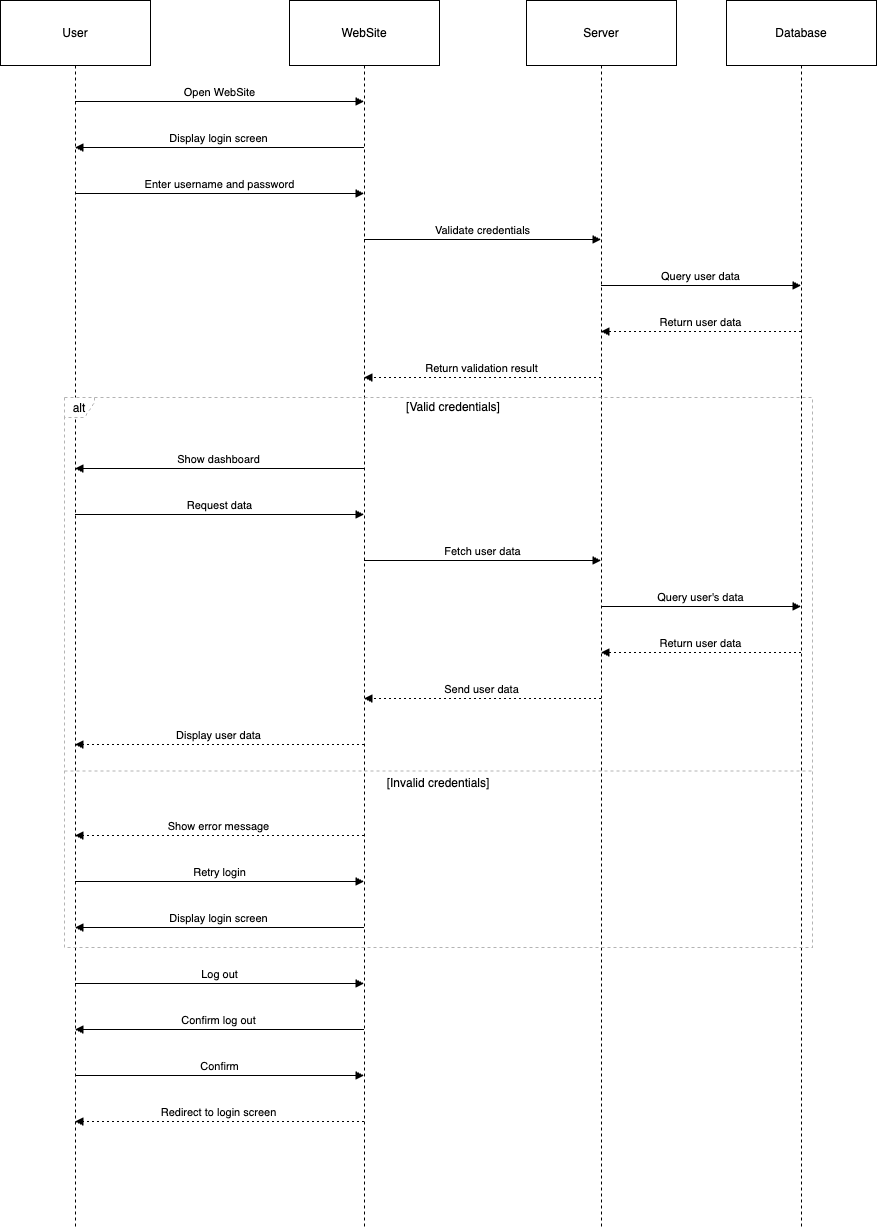

The diagram above was exported from draw.io. Its source (the exported page's mxGraphModel, read from the mxfile embedded in the PNG):
<mxGraphModel dx="1541" dy="809" grid="1" gridSize="10" guides="1" tooltips="1" connect="1" arrows="1" fold="1" page="1" pageScale="1" pageWidth="850" pageHeight="1100" math="0" shadow="0">
  <root>
    <mxCell id="0" />
    <mxCell id="1" parent="0" />
    <mxCell id="2" value="User" style="shape=umlLifeline;perimeter=lifelinePerimeter;whiteSpace=wrap;container=1;dropTarget=0;collapsible=0;recursiveResize=0;outlineConnect=0;portConstraint=eastwest;newEdgeStyle={&quot;edgeStyle&quot;:&quot;elbowEdgeStyle&quot;,&quot;elbow&quot;:&quot;vertical&quot;,&quot;curved&quot;:0,&quot;rounded&quot;:0};size=65;" parent="1" vertex="1">
      <mxGeometry width="150" height="1226" as="geometry" />
    </mxCell>
    <mxCell id="3" value="WebSite" style="shape=umlLifeline;perimeter=lifelinePerimeter;whiteSpace=wrap;container=1;dropTarget=0;collapsible=0;recursiveResize=0;outlineConnect=0;portConstraint=eastwest;newEdgeStyle={&quot;edgeStyle&quot;:&quot;elbowEdgeStyle&quot;,&quot;elbow&quot;:&quot;vertical&quot;,&quot;curved&quot;:0,&quot;rounded&quot;:0};size=65;" parent="1" vertex="1">
      <mxGeometry x="289" width="150" height="1226" as="geometry" />
    </mxCell>
    <mxCell id="4" value="Server" style="shape=umlLifeline;perimeter=lifelinePerimeter;whiteSpace=wrap;container=1;dropTarget=0;collapsible=0;recursiveResize=0;outlineConnect=0;portConstraint=eastwest;newEdgeStyle={&quot;edgeStyle&quot;:&quot;elbowEdgeStyle&quot;,&quot;elbow&quot;:&quot;vertical&quot;,&quot;curved&quot;:0,&quot;rounded&quot;:0};size=65;" parent="1" vertex="1">
      <mxGeometry x="526" width="150" height="1226" as="geometry" />
    </mxCell>
    <mxCell id="5" value="Database" style="shape=umlLifeline;perimeter=lifelinePerimeter;whiteSpace=wrap;container=1;dropTarget=0;collapsible=0;recursiveResize=0;outlineConnect=0;portConstraint=eastwest;newEdgeStyle={&quot;edgeStyle&quot;:&quot;elbowEdgeStyle&quot;,&quot;elbow&quot;:&quot;vertical&quot;,&quot;curved&quot;:0,&quot;rounded&quot;:0};size=65;" parent="1" vertex="1">
      <mxGeometry x="726" width="150" height="1226" as="geometry" />
    </mxCell>
    <mxCell id="6" value="alt" style="shape=umlFrame;dashed=1;pointerEvents=0;dropTarget=0;strokeColor=#B3B3B3;height=20;width=30" parent="1" vertex="1">
      <mxGeometry x="64" y="397" width="748" height="550" as="geometry" />
    </mxCell>
    <mxCell id="7" value="[Valid credentials]" style="text;strokeColor=none;fillColor=none;align=center;verticalAlign=middle;whiteSpace=wrap;" parent="6" vertex="1">
      <mxGeometry x="30" width="718" height="20" as="geometry" />
    </mxCell>
    <mxCell id="8" value="[Invalid credentials]" style="shape=line;dashed=1;whiteSpace=wrap;verticalAlign=top;labelPosition=center;verticalLabelPosition=middle;align=center;strokeColor=#B3B3B3;" parent="6" vertex="1">
      <mxGeometry y="372" width="748" height="3" as="geometry" />
    </mxCell>
    <mxCell id="9" value="Open WebSite" style="verticalAlign=bottom;edgeStyle=elbowEdgeStyle;elbow=vertical;curved=0;rounded=0;endArrow=block;" parent="1" source="2" target="3" edge="1">
      <mxGeometry relative="1" as="geometry">
        <Array as="points">
          <mxPoint x="228" y="101" />
        </Array>
      </mxGeometry>
    </mxCell>
    <mxCell id="10" value="Display login screen" style="verticalAlign=bottom;edgeStyle=elbowEdgeStyle;elbow=vertical;curved=0;rounded=0;endArrow=block;" parent="1" source="3" target="2" edge="1">
      <mxGeometry relative="1" as="geometry">
        <Array as="points">
          <mxPoint x="231" y="147" />
        </Array>
      </mxGeometry>
    </mxCell>
    <mxCell id="11" value="Enter username and password" style="verticalAlign=bottom;edgeStyle=elbowEdgeStyle;elbow=vertical;curved=0;rounded=0;endArrow=block;" parent="1" source="2" target="3" edge="1">
      <mxGeometry relative="1" as="geometry">
        <Array as="points">
          <mxPoint x="228" y="193" />
        </Array>
      </mxGeometry>
    </mxCell>
    <mxCell id="12" value="Validate credentials" style="verticalAlign=bottom;edgeStyle=elbowEdgeStyle;elbow=vertical;curved=0;rounded=0;endArrow=block;" parent="1" source="3" target="4" edge="1">
      <mxGeometry relative="1" as="geometry">
        <Array as="points">
          <mxPoint x="491" y="239" />
        </Array>
      </mxGeometry>
    </mxCell>
    <mxCell id="13" value="Query user data" style="verticalAlign=bottom;edgeStyle=elbowEdgeStyle;elbow=vertical;curved=0;rounded=0;endArrow=block;" parent="1" source="4" target="5" edge="1">
      <mxGeometry relative="1" as="geometry">
        <Array as="points">
          <mxPoint x="710" y="285" />
        </Array>
      </mxGeometry>
    </mxCell>
    <mxCell id="14" value="Return user data" style="verticalAlign=bottom;edgeStyle=elbowEdgeStyle;elbow=vertical;curved=0;rounded=0;dashed=1;dashPattern=2 3;endArrow=block;" parent="1" source="5" target="4" edge="1">
      <mxGeometry relative="1" as="geometry">
        <Array as="points">
          <mxPoint x="713" y="331" />
        </Array>
      </mxGeometry>
    </mxCell>
    <mxCell id="15" value="Return validation result" style="verticalAlign=bottom;edgeStyle=elbowEdgeStyle;elbow=vertical;curved=0;rounded=0;dashed=1;dashPattern=2 3;endArrow=block;" parent="1" source="4" target="3" edge="1">
      <mxGeometry relative="1" as="geometry">
        <Array as="points">
          <mxPoint x="494" y="377" />
        </Array>
      </mxGeometry>
    </mxCell>
    <mxCell id="16" value="Show dashboard" style="verticalAlign=bottom;edgeStyle=elbowEdgeStyle;elbow=vertical;curved=0;rounded=0;endArrow=block;" parent="1" source="3" target="2" edge="1">
      <mxGeometry relative="1" as="geometry">
        <Array as="points">
          <mxPoint x="231" y="468" />
        </Array>
      </mxGeometry>
    </mxCell>
    <mxCell id="17" value="Request data" style="verticalAlign=bottom;edgeStyle=elbowEdgeStyle;elbow=vertical;curved=0;rounded=0;endArrow=block;" parent="1" source="2" target="3" edge="1">
      <mxGeometry relative="1" as="geometry">
        <Array as="points">
          <mxPoint x="228" y="514" />
        </Array>
      </mxGeometry>
    </mxCell>
    <mxCell id="18" value="Fetch user data" style="verticalAlign=bottom;edgeStyle=elbowEdgeStyle;elbow=vertical;curved=0;rounded=0;endArrow=block;" parent="1" source="3" target="4" edge="1">
      <mxGeometry relative="1" as="geometry">
        <Array as="points">
          <mxPoint x="491" y="560" />
        </Array>
      </mxGeometry>
    </mxCell>
    <mxCell id="19" value="Query user's data" style="verticalAlign=bottom;edgeStyle=elbowEdgeStyle;elbow=vertical;curved=0;rounded=0;endArrow=block;" parent="1" source="4" target="5" edge="1">
      <mxGeometry relative="1" as="geometry">
        <Array as="points">
          <mxPoint x="710" y="606" />
        </Array>
      </mxGeometry>
    </mxCell>
    <mxCell id="20" value="Return user data" style="verticalAlign=bottom;edgeStyle=elbowEdgeStyle;elbow=vertical;curved=0;rounded=0;dashed=1;dashPattern=2 3;endArrow=block;" parent="1" source="5" target="4" edge="1">
      <mxGeometry relative="1" as="geometry">
        <Array as="points">
          <mxPoint x="713" y="652" />
        </Array>
      </mxGeometry>
    </mxCell>
    <mxCell id="21" value="Send user data" style="verticalAlign=bottom;edgeStyle=elbowEdgeStyle;elbow=vertical;curved=0;rounded=0;dashed=1;dashPattern=2 3;endArrow=block;" parent="1" source="4" target="3" edge="1">
      <mxGeometry relative="1" as="geometry">
        <Array as="points">
          <mxPoint x="494" y="698" />
        </Array>
      </mxGeometry>
    </mxCell>
    <mxCell id="22" value="Display user data" style="verticalAlign=bottom;edgeStyle=elbowEdgeStyle;elbow=vertical;curved=0;rounded=0;dashed=1;dashPattern=2 3;endArrow=block;" parent="1" source="3" target="2" edge="1">
      <mxGeometry relative="1" as="geometry">
        <Array as="points">
          <mxPoint x="231" y="744" />
        </Array>
      </mxGeometry>
    </mxCell>
    <mxCell id="23" value="Show error message" style="verticalAlign=bottom;edgeStyle=elbowEdgeStyle;elbow=vertical;curved=0;rounded=0;dashed=1;dashPattern=2 3;endArrow=block;" parent="1" source="3" target="2" edge="1">
      <mxGeometry relative="1" as="geometry">
        <Array as="points">
          <mxPoint x="231" y="835" />
        </Array>
      </mxGeometry>
    </mxCell>
    <mxCell id="24" value="Retry login" style="verticalAlign=bottom;edgeStyle=elbowEdgeStyle;elbow=vertical;curved=0;rounded=0;endArrow=block;" parent="1" source="2" target="3" edge="1">
      <mxGeometry relative="1" as="geometry">
        <Array as="points">
          <mxPoint x="228" y="881" />
        </Array>
      </mxGeometry>
    </mxCell>
    <mxCell id="25" value="Display login screen" style="verticalAlign=bottom;edgeStyle=elbowEdgeStyle;elbow=vertical;curved=0;rounded=0;endArrow=block;" parent="1" source="3" target="2" edge="1">
      <mxGeometry relative="1" as="geometry">
        <Array as="points">
          <mxPoint x="231" y="927" />
        </Array>
      </mxGeometry>
    </mxCell>
    <mxCell id="26" value="Log out" style="verticalAlign=bottom;edgeStyle=elbowEdgeStyle;elbow=vertical;curved=0;rounded=0;endArrow=block;" parent="1" source="2" target="3" edge="1">
      <mxGeometry relative="1" as="geometry">
        <Array as="points">
          <mxPoint x="228" y="983" />
        </Array>
      </mxGeometry>
    </mxCell>
    <mxCell id="27" value="Confirm log out" style="verticalAlign=bottom;edgeStyle=elbowEdgeStyle;elbow=vertical;curved=0;rounded=0;endArrow=block;" parent="1" source="3" target="2" edge="1">
      <mxGeometry relative="1" as="geometry">
        <Array as="points">
          <mxPoint x="231" y="1029" />
        </Array>
      </mxGeometry>
    </mxCell>
    <mxCell id="28" value="Confirm" style="verticalAlign=bottom;edgeStyle=elbowEdgeStyle;elbow=vertical;curved=0;rounded=0;endArrow=block;" parent="1" source="2" target="3" edge="1">
      <mxGeometry relative="1" as="geometry">
        <Array as="points">
          <mxPoint x="228" y="1075" />
        </Array>
      </mxGeometry>
    </mxCell>
    <mxCell id="29" value="Redirect to login screen" style="verticalAlign=bottom;edgeStyle=elbowEdgeStyle;elbow=vertical;curved=0;rounded=0;dashed=1;dashPattern=2 3;endArrow=block;" parent="1" source="3" target="2" edge="1">
      <mxGeometry relative="1" as="geometry">
        <Array as="points">
          <mxPoint x="231" y="1121" />
        </Array>
      </mxGeometry>
    </mxCell>
  </root>
</mxGraphModel>